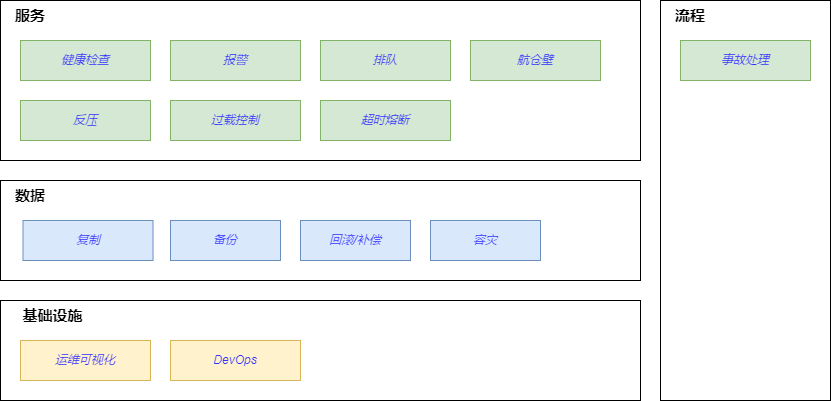

The diagram above was exported from draw.io. Its source (the exported page's mxGraphModel, read from the mxfile embedded in the PNG):
<mxGraphModel dx="876" dy="517" grid="1" gridSize="10" guides="1" tooltips="1" connect="1" arrows="1" fold="1" page="1" pageScale="1" pageWidth="1654" pageHeight="2336" math="0" shadow="0">
  <root>
    <mxCell id="0" />
    <mxCell id="1" parent="0" />
    <mxCell id="190" value="&lt;font color=&quot;#3333ff&quot;&gt;&lt;i&gt;&lt;br&gt;&lt;/i&gt;&lt;/font&gt;" style="rounded=0;whiteSpace=wrap;html=1;" parent="1" vertex="1">
      <mxGeometry x="720" y="560" width="640" height="160" as="geometry" />
    </mxCell>
    <mxCell id="191" value="服务" style="text;html=1;strokeColor=none;fillColor=none;align=center;verticalAlign=middle;whiteSpace=wrap;rounded=0;fontColor=#000000;fontStyle=1;fontSize=15;" parent="1" vertex="1">
      <mxGeometry x="720" y="560" width="60" height="30" as="geometry" />
    </mxCell>
    <mxCell id="192" value="&lt;font color=&quot;#3333ff&quot;&gt;&lt;i&gt;报警&lt;br&gt;&lt;/i&gt;&lt;/font&gt;" style="rounded=0;whiteSpace=wrap;html=1;fillColor=#d5e8d4;strokeColor=#82b366;" parent="1" vertex="1">
      <mxGeometry x="890" y="600" width="130" height="40" as="geometry" />
    </mxCell>
    <mxCell id="193" value="&lt;font color=&quot;#3333ff&quot;&gt;&lt;i&gt;排队&lt;br&gt;&lt;/i&gt;&lt;/font&gt;" style="rounded=0;whiteSpace=wrap;html=1;fillColor=#d5e8d4;strokeColor=#82b366;" parent="1" vertex="1">
      <mxGeometry x="1040" y="600" width="130" height="40" as="geometry" />
    </mxCell>
    <mxCell id="194" value="&lt;font color=&quot;#3333ff&quot;&gt;&lt;i&gt;航仓壁&lt;br&gt;&lt;/i&gt;&lt;/font&gt;" style="rounded=0;whiteSpace=wrap;html=1;fillColor=#d5e8d4;strokeColor=#82b366;" parent="1" vertex="1">
      <mxGeometry x="1190" y="600" width="130" height="40" as="geometry" />
    </mxCell>
    <mxCell id="195" value="&lt;font color=&quot;#3333ff&quot;&gt;&lt;i&gt;健康检查&lt;br&gt;&lt;/i&gt;&lt;/font&gt;" style="rounded=0;whiteSpace=wrap;html=1;fillColor=#d5e8d4;strokeColor=#82b366;" parent="1" vertex="1">
      <mxGeometry x="740" y="600" width="130" height="40" as="geometry" />
    </mxCell>
    <mxCell id="196" value="&lt;font color=&quot;#3333ff&quot;&gt;&lt;i&gt;反压&lt;br&gt;&lt;/i&gt;&lt;/font&gt;" style="rounded=0;whiteSpace=wrap;html=1;fillColor=#d5e8d4;strokeColor=#82b366;" parent="1" vertex="1">
      <mxGeometry x="740" y="660" width="130" height="40" as="geometry" />
    </mxCell>
    <mxCell id="197" value="&lt;font color=&quot;#3333ff&quot;&gt;&lt;i&gt;过载控制&lt;br&gt;&lt;/i&gt;&lt;/font&gt;" style="rounded=0;whiteSpace=wrap;html=1;fillColor=#d5e8d4;strokeColor=#82b366;" parent="1" vertex="1">
      <mxGeometry x="890" y="660" width="130" height="40" as="geometry" />
    </mxCell>
    <mxCell id="198" value="&lt;font color=&quot;#3333ff&quot;&gt;&lt;i&gt;&lt;br&gt;&lt;/i&gt;&lt;/font&gt;" style="rounded=0;whiteSpace=wrap;html=1;" parent="1" vertex="1">
      <mxGeometry x="720" y="860" width="640" height="100" as="geometry" />
    </mxCell>
    <mxCell id="199" value="基础设施" style="text;html=1;strokeColor=none;fillColor=none;align=center;verticalAlign=middle;whiteSpace=wrap;rounded=0;fontColor=#000000;fontStyle=1;fontSize=15;" parent="1" vertex="1">
      <mxGeometry x="740" y="860" width="65" height="30" as="geometry" />
    </mxCell>
    <mxCell id="200" value="&lt;font color=&quot;#3333ff&quot;&gt;&lt;i&gt;运维可视化&lt;br&gt;&lt;/i&gt;&lt;/font&gt;" style="rounded=0;whiteSpace=wrap;html=1;fillColor=#fff2cc;strokeColor=#d6b656;" parent="1" vertex="1">
      <mxGeometry x="740" y="900" width="130" height="40" as="geometry" />
    </mxCell>
    <mxCell id="202" value="&lt;font color=&quot;#3333ff&quot;&gt;&lt;i&gt;&lt;br&gt;&lt;/i&gt;&lt;/font&gt;" style="rounded=0;whiteSpace=wrap;html=1;" parent="1" vertex="1">
      <mxGeometry x="720" y="740" width="640" height="100" as="geometry" />
    </mxCell>
    <mxCell id="203" value="&lt;font color=&quot;#3333ff&quot;&gt;&lt;i&gt;备份&lt;br&gt;&lt;/i&gt;&lt;/font&gt;" style="rounded=0;whiteSpace=wrap;html=1;fillColor=#dae8fc;strokeColor=#6c8ebf;" parent="1" vertex="1">
      <mxGeometry x="890" y="780" width="110" height="40" as="geometry" />
    </mxCell>
    <mxCell id="204" value="&lt;font color=&quot;#3333ff&quot;&gt;&lt;i&gt;复制&lt;br&gt;&lt;/i&gt;&lt;/font&gt;" style="rounded=0;whiteSpace=wrap;html=1;fillColor=#dae8fc;strokeColor=#6c8ebf;" parent="1" vertex="1">
      <mxGeometry x="742.5" y="780" width="130" height="40" as="geometry" />
    </mxCell>
    <mxCell id="205" value="数据" style="text;html=1;strokeColor=none;fillColor=none;align=center;verticalAlign=middle;whiteSpace=wrap;rounded=0;fontColor=#000000;fontStyle=1;fontSize=15;" parent="1" vertex="1">
      <mxGeometry x="720" y="740" width="60" height="30" as="geometry" />
    </mxCell>
    <mxCell id="206" value="&lt;font color=&quot;#3333ff&quot;&gt;&lt;i&gt;回滚/补偿&lt;br&gt;&lt;/i&gt;&lt;/font&gt;" style="rounded=0;whiteSpace=wrap;html=1;fillColor=#dae8fc;strokeColor=#6c8ebf;" parent="1" vertex="1">
      <mxGeometry x="1020" y="780" width="110" height="40" as="geometry" />
    </mxCell>
    <mxCell id="225" value="&lt;font color=&quot;#3333ff&quot;&gt;&lt;i&gt;超时熔断&lt;br&gt;&lt;/i&gt;&lt;/font&gt;" style="rounded=0;whiteSpace=wrap;html=1;fillColor=#d5e8d4;strokeColor=#82b366;" vertex="1" parent="1">
      <mxGeometry x="1040" y="660" width="130" height="40" as="geometry" />
    </mxCell>
    <mxCell id="226" value="&lt;font color=&quot;#3333ff&quot;&gt;&lt;i&gt;DevOps&lt;br&gt;&lt;/i&gt;&lt;/font&gt;" style="rounded=0;whiteSpace=wrap;html=1;fillColor=#fff2cc;strokeColor=#d6b656;" vertex="1" parent="1">
      <mxGeometry x="890" y="900" width="130" height="40" as="geometry" />
    </mxCell>
    <mxCell id="227" value="&lt;font color=&quot;#3333ff&quot;&gt;&lt;i&gt;&lt;br&gt;&lt;/i&gt;&lt;/font&gt;" style="rounded=0;whiteSpace=wrap;html=1;" vertex="1" parent="1">
      <mxGeometry x="1380" y="560" width="170" height="400" as="geometry" />
    </mxCell>
    <mxCell id="228" value="&lt;font color=&quot;#3333ff&quot;&gt;&lt;i&gt;事故处理&lt;br&gt;&lt;/i&gt;&lt;/font&gt;" style="rounded=0;whiteSpace=wrap;html=1;fillColor=#d5e8d4;strokeColor=#82b366;" vertex="1" parent="1">
      <mxGeometry x="1400" y="600" width="130" height="40" as="geometry" />
    </mxCell>
    <mxCell id="229" value="流程" style="text;html=1;strokeColor=none;fillColor=none;align=center;verticalAlign=middle;whiteSpace=wrap;rounded=0;fontColor=#000000;fontStyle=1;fontSize=15;" vertex="1" parent="1">
      <mxGeometry x="1380" y="560" width="60" height="30" as="geometry" />
    </mxCell>
    <mxCell id="230" value="&lt;font color=&quot;#3333ff&quot;&gt;&lt;i&gt;容灾&lt;br&gt;&lt;/i&gt;&lt;/font&gt;" style="rounded=0;whiteSpace=wrap;html=1;fillColor=#dae8fc;strokeColor=#6c8ebf;" vertex="1" parent="1">
      <mxGeometry x="1150" y="780" width="110" height="40" as="geometry" />
    </mxCell>
  </root>
</mxGraphModel>